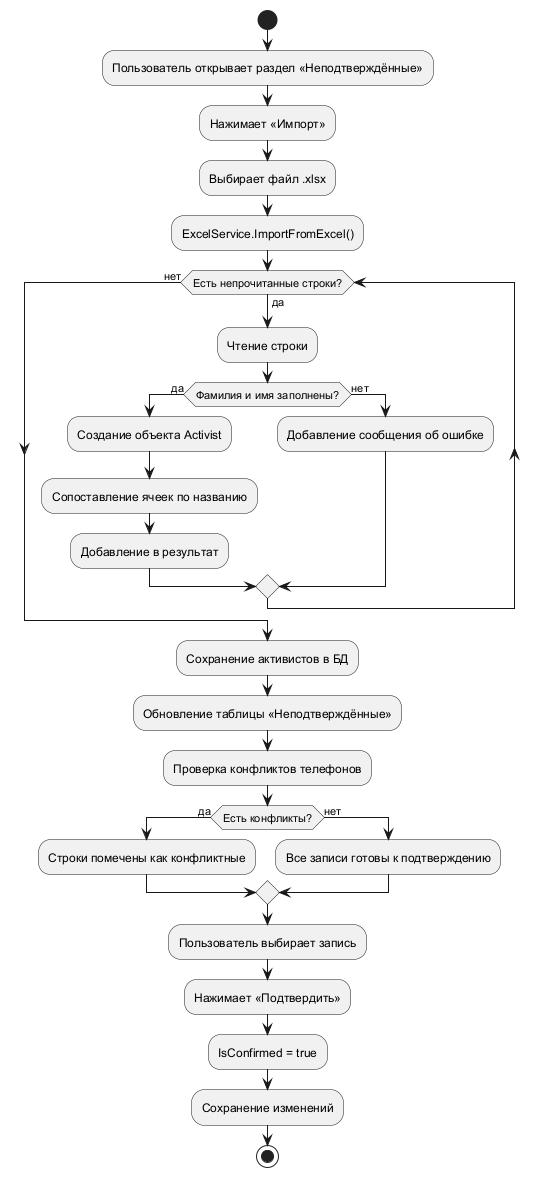

The diagram above was rendered by PlantUML. Its source (embedded in the PNG):
@startuml
skinparamlocked metana true
start
:Пользователь открывает раздел «Неподтверждённые»;
:Нажимает «Импорт»;
:Выбирает файл .xlsx;
:ExcelService.ImportFromExcel();

while (Есть непрочитанные строки?) is (да)
    :Чтение строки;
    if (Фамилия и имя заполнены?) then (да)
        :Создание объекта Activist;
        :Сопоставление ячеек по названию;
        :Добавление в результат;
    else (нет)
        :Добавление сообщения об ошибке;
    endif
endwhile (нет)

:Сохранение активистов в БД;
:Обновление таблицы «Неподтверждённые»;
:Проверка конфликтов телефонов;

if (Есть конфликты?) then (да)
    :Строки помечены как конфликтные;
else (нет)
    :Все записи готовы к подтверждению;
endif

:Пользователь выбирает запись;
:Нажимает «Подтвердить»;
:IsConfirmed = true;
:Сохранение изменений;
stop
@enduml